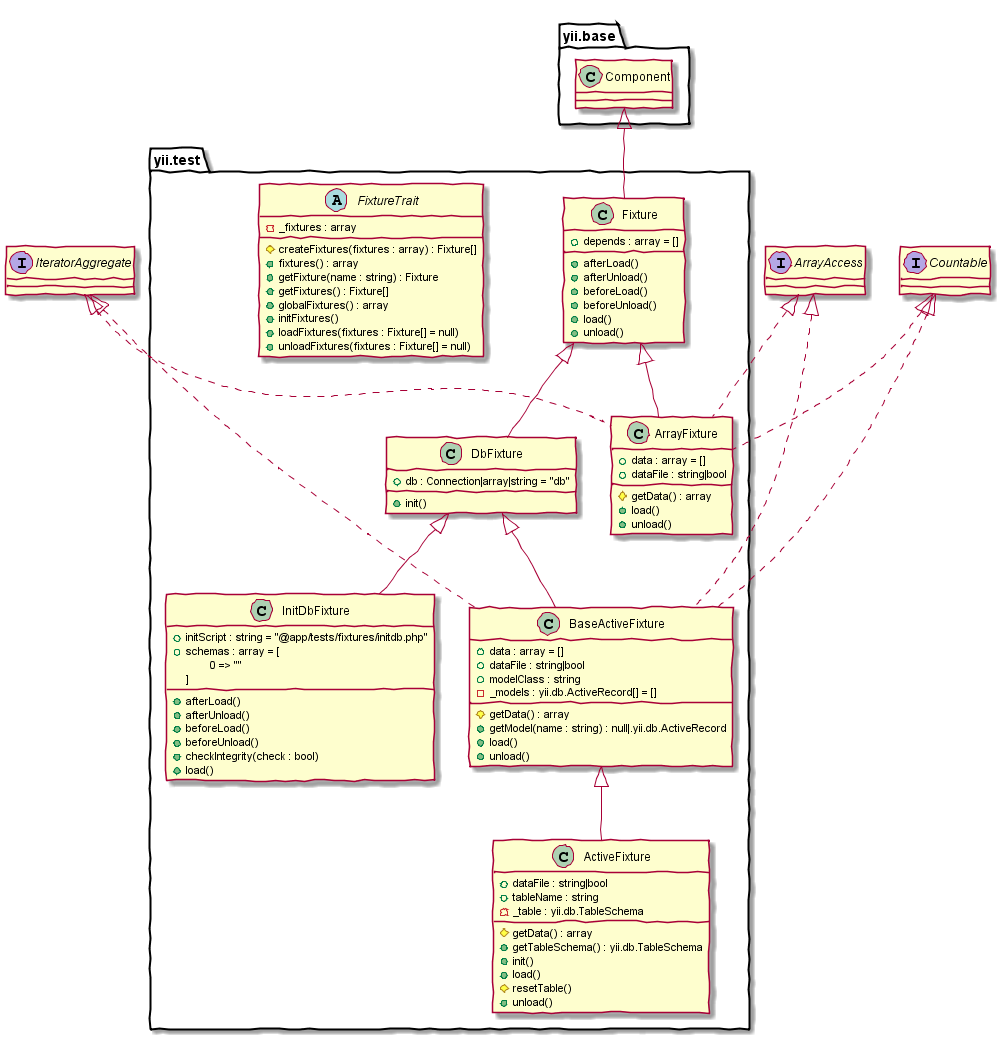

The diagram above was rendered by PlantUML. Its source (embedded in the PNG):
@startuml
skinparam handwritten true
class yii.test.ActiveFixture {
    +dataFile : string|bool
    +tableName : string
    -_table : yii.db.TableSchema
    #getData() : array
    +getTableSchema() : yii.db.TableSchema
    +init()
    +load()
    #resetTable()
    +unload()
}
class yii.test.ActiveFixture extends yii.test.BaseActiveFixture
class yii.test.ArrayFixture {
    +data : array = []
    +dataFile : string|bool
    #getData() : array
    +load()
    +unload()
}
class yii.test.ArrayFixture extends yii.test.Fixture
class yii.test.ArrayFixture implements IteratorAggregate
class yii.test.ArrayFixture implements ArrayAccess
class yii.test.ArrayFixture implements Countable
abstract class yii.test.BaseActiveFixture {
    +data : array = []
    +dataFile : string|bool
    +modelClass : string
    -_models : yii.db.ActiveRecord[] = []
    #getData() : array
    +getModel(name : string) : null|.yii.db.ActiveRecord
    +load()
    +unload()
}
class yii.test.BaseActiveFixture extends yii.test.DbFixture
class yii.test.BaseActiveFixture implements IteratorAggregate
class yii.test.BaseActiveFixture implements ArrayAccess
class yii.test.BaseActiveFixture implements Countable
abstract class yii.test.DbFixture {
    +db : Connection|array|string = "db"
    +init()
}
class yii.test.DbFixture extends yii.test.Fixture
class yii.test.Fixture {
    +depends : array = []
    +afterLoad()
    +afterUnload()
    +beforeLoad()
    +beforeUnload()
    +load()
    +unload()
}
class yii.test.Fixture extends yii.base.Component
abstract class yii.test.FixtureTrait {
    -_fixtures : array
    #createFixtures(fixtures : array) : Fixture[]
    +fixtures() : array
    +getFixture(name : string) : Fixture
    +getFixtures() : Fixture[]
    +globalFixtures() : array
    +initFixtures()
    +loadFixtures(fixtures : Fixture[] = null)
    +unloadFixtures(fixtures : Fixture[] = null)
}
class yii.test.InitDbFixture {
    +initScript : string = "@app/tests/fixtures/initdb.php"
    +schemas : array = [
        \t0 => ""
    ]
    +afterLoad()
    +afterUnload()
    +beforeLoad()
    +beforeUnload()
    +checkIntegrity(check : bool)
    +load()
}
class yii.test.InitDbFixture extends yii.test.DbFixture
@enduml